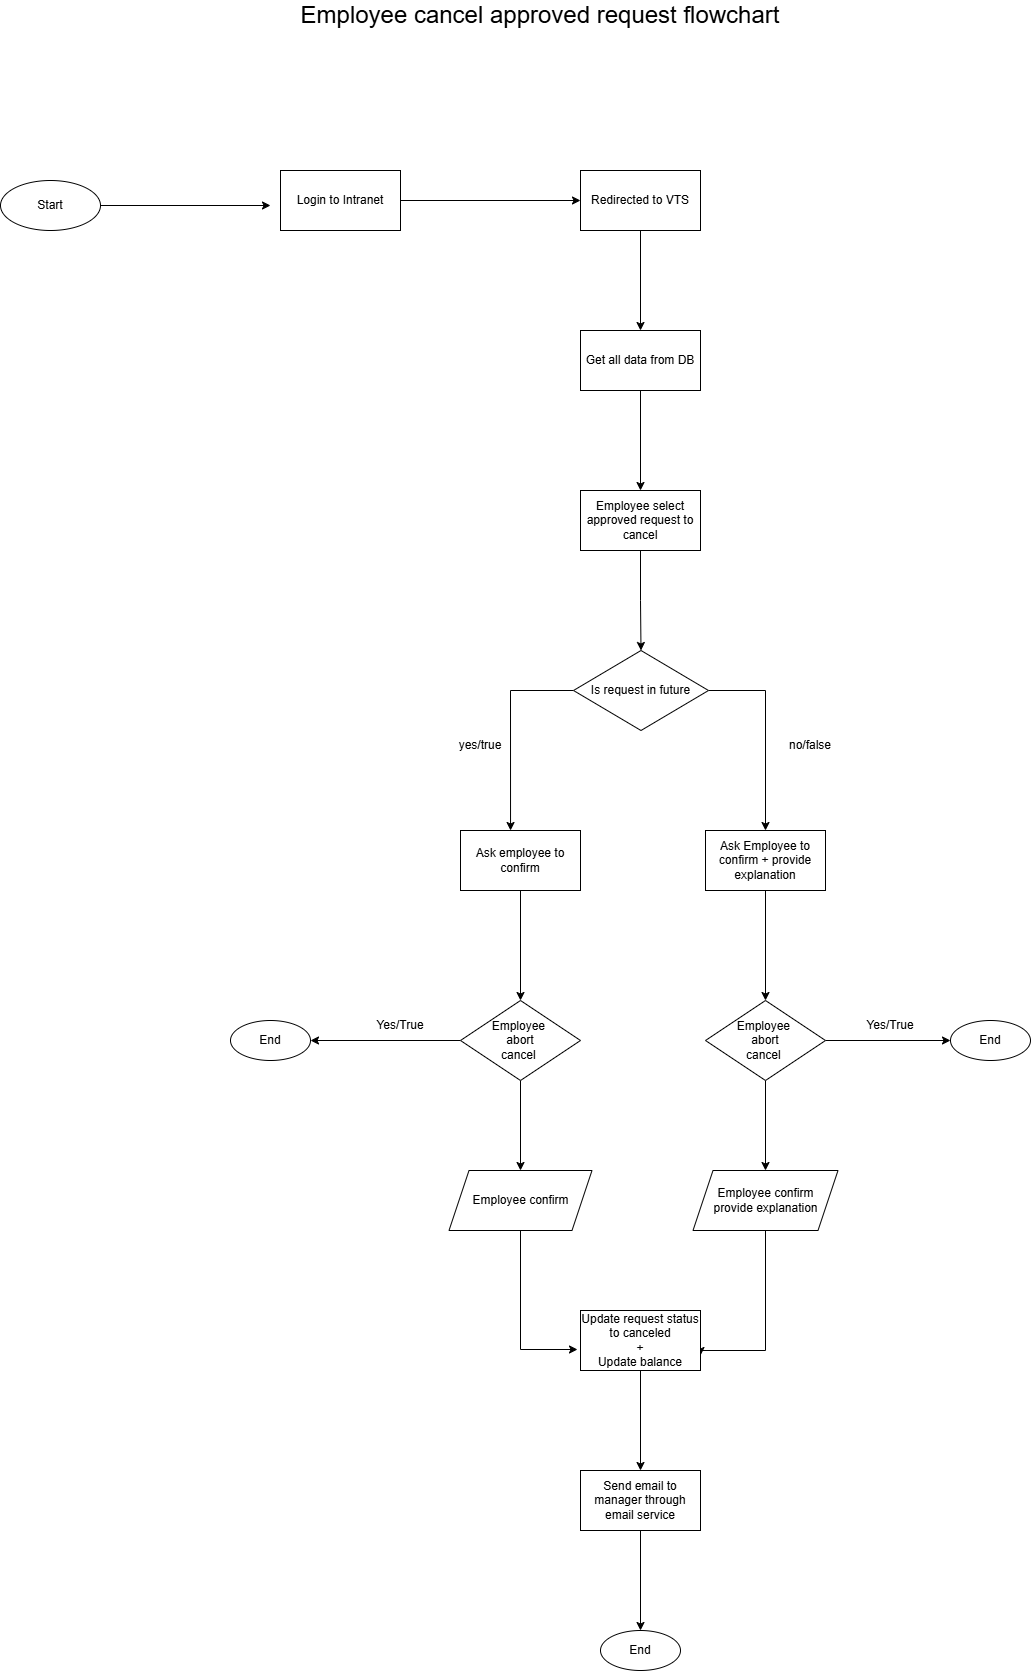

The diagram above was exported from draw.io. Its source (the exported page's mxGraphModel, read from the mxfile embedded in the PNG):
<mxGraphModel dx="2066" dy="1145" grid="1" gridSize="10" guides="1" tooltips="1" connect="1" arrows="1" fold="1" page="1" pageScale="1" pageWidth="4681" pageHeight="3300" math="0" shadow="0">
  <root>
    <mxCell id="0" />
    <mxCell id="1" parent="0" />
    <mxCell id="DO3Xe2cmf7gmSaUbhAXH-1" value="&lt;font style=&quot;font-size: 24px;&quot;&gt;Employee cancel approved request flowchart&lt;/font&gt;" style="text;html=1;whiteSpace=wrap;strokeColor=none;fillColor=none;align=center;verticalAlign=middle;rounded=0;" vertex="1" parent="1">
      <mxGeometry x="450" y="50" width="540" height="30" as="geometry" />
    </mxCell>
    <mxCell id="DO3Xe2cmf7gmSaUbhAXH-6" style="edgeStyle=orthogonalEdgeStyle;rounded=0;orthogonalLoop=1;jettySize=auto;html=1;exitX=1;exitY=0.5;exitDx=0;exitDy=0;" edge="1" parent="1" source="DO3Xe2cmf7gmSaUbhAXH-2">
      <mxGeometry relative="1" as="geometry">
        <mxPoint x="450" y="255" as="targetPoint" />
      </mxGeometry>
    </mxCell>
    <mxCell id="DO3Xe2cmf7gmSaUbhAXH-2" value="Start" style="ellipse;whiteSpace=wrap;html=1;" vertex="1" parent="1">
      <mxGeometry x="180" y="230" width="100" height="50" as="geometry" />
    </mxCell>
    <mxCell id="DO3Xe2cmf7gmSaUbhAXH-7" style="edgeStyle=orthogonalEdgeStyle;rounded=0;orthogonalLoop=1;jettySize=auto;html=1;entryX=0;entryY=0.5;entryDx=0;entryDy=0;" edge="1" parent="1" source="DO3Xe2cmf7gmSaUbhAXH-3" target="DO3Xe2cmf7gmSaUbhAXH-4">
      <mxGeometry relative="1" as="geometry" />
    </mxCell>
    <mxCell id="DO3Xe2cmf7gmSaUbhAXH-3" value="Login to Intranet" style="rounded=0;whiteSpace=wrap;html=1;" vertex="1" parent="1">
      <mxGeometry x="460" y="220" width="120" height="60" as="geometry" />
    </mxCell>
    <mxCell id="DO3Xe2cmf7gmSaUbhAXH-8" style="edgeStyle=orthogonalEdgeStyle;rounded=0;orthogonalLoop=1;jettySize=auto;html=1;exitX=0.5;exitY=1;exitDx=0;exitDy=0;entryX=0.5;entryY=0;entryDx=0;entryDy=0;" edge="1" parent="1" source="DO3Xe2cmf7gmSaUbhAXH-4" target="DO3Xe2cmf7gmSaUbhAXH-5">
      <mxGeometry relative="1" as="geometry" />
    </mxCell>
    <mxCell id="DO3Xe2cmf7gmSaUbhAXH-4" value="Redirected to VTS" style="rounded=0;whiteSpace=wrap;html=1;" vertex="1" parent="1">
      <mxGeometry x="760" y="220" width="120" height="60" as="geometry" />
    </mxCell>
    <mxCell id="DO3Xe2cmf7gmSaUbhAXH-10" style="edgeStyle=orthogonalEdgeStyle;rounded=0;orthogonalLoop=1;jettySize=auto;html=1;entryX=0.5;entryY=0;entryDx=0;entryDy=0;" edge="1" parent="1" source="DO3Xe2cmf7gmSaUbhAXH-5" target="DO3Xe2cmf7gmSaUbhAXH-9">
      <mxGeometry relative="1" as="geometry" />
    </mxCell>
    <mxCell id="DO3Xe2cmf7gmSaUbhAXH-5" value="Get all data from DB" style="rounded=0;whiteSpace=wrap;html=1;" vertex="1" parent="1">
      <mxGeometry x="760" y="380" width="120" height="60" as="geometry" />
    </mxCell>
    <mxCell id="DO3Xe2cmf7gmSaUbhAXH-13" style="edgeStyle=orthogonalEdgeStyle;rounded=0;orthogonalLoop=1;jettySize=auto;html=1;entryX=0.5;entryY=0;entryDx=0;entryDy=0;" edge="1" parent="1" source="DO3Xe2cmf7gmSaUbhAXH-9" target="DO3Xe2cmf7gmSaUbhAXH-11">
      <mxGeometry relative="1" as="geometry" />
    </mxCell>
    <mxCell id="DO3Xe2cmf7gmSaUbhAXH-9" value="Employee select approved request to cancel" style="rounded=0;whiteSpace=wrap;html=1;" vertex="1" parent="1">
      <mxGeometry x="760" y="540" width="120" height="60" as="geometry" />
    </mxCell>
    <mxCell id="DO3Xe2cmf7gmSaUbhAXH-16" style="edgeStyle=orthogonalEdgeStyle;rounded=0;orthogonalLoop=1;jettySize=auto;html=1;exitX=1;exitY=0.5;exitDx=0;exitDy=0;entryX=0.5;entryY=0;entryDx=0;entryDy=0;" edge="1" parent="1" source="DO3Xe2cmf7gmSaUbhAXH-11" target="DO3Xe2cmf7gmSaUbhAXH-15">
      <mxGeometry relative="1" as="geometry">
        <mxPoint x="950" y="740" as="targetPoint" />
      </mxGeometry>
    </mxCell>
    <mxCell id="DO3Xe2cmf7gmSaUbhAXH-17" style="edgeStyle=orthogonalEdgeStyle;rounded=0;orthogonalLoop=1;jettySize=auto;html=1;exitX=0;exitY=0.5;exitDx=0;exitDy=0;entryX=0.417;entryY=0;entryDx=0;entryDy=0;entryPerimeter=0;" edge="1" parent="1" source="DO3Xe2cmf7gmSaUbhAXH-11" target="DO3Xe2cmf7gmSaUbhAXH-14">
      <mxGeometry relative="1" as="geometry">
        <mxPoint x="690" y="740" as="targetPoint" />
      </mxGeometry>
    </mxCell>
    <mxCell id="DO3Xe2cmf7gmSaUbhAXH-11" value="Is request in future" style="rhombus;whiteSpace=wrap;html=1;" vertex="1" parent="1">
      <mxGeometry x="753" y="700" width="135" height="80" as="geometry" />
    </mxCell>
    <mxCell id="DO3Xe2cmf7gmSaUbhAXH-23" style="edgeStyle=orthogonalEdgeStyle;rounded=0;orthogonalLoop=1;jettySize=auto;html=1;entryX=0.5;entryY=0;entryDx=0;entryDy=0;" edge="1" parent="1" source="DO3Xe2cmf7gmSaUbhAXH-14" target="DO3Xe2cmf7gmSaUbhAXH-20">
      <mxGeometry relative="1" as="geometry" />
    </mxCell>
    <mxCell id="DO3Xe2cmf7gmSaUbhAXH-14" value="Ask employee to confirm" style="rounded=0;whiteSpace=wrap;html=1;" vertex="1" parent="1">
      <mxGeometry x="640" y="880" width="120" height="60" as="geometry" />
    </mxCell>
    <mxCell id="DO3Xe2cmf7gmSaUbhAXH-22" style="edgeStyle=orthogonalEdgeStyle;rounded=0;orthogonalLoop=1;jettySize=auto;html=1;entryX=0.5;entryY=0;entryDx=0;entryDy=0;" edge="1" parent="1" source="DO3Xe2cmf7gmSaUbhAXH-15">
      <mxGeometry relative="1" as="geometry">
        <mxPoint x="945" y="1050" as="targetPoint" />
      </mxGeometry>
    </mxCell>
    <mxCell id="DO3Xe2cmf7gmSaUbhAXH-15" value="Ask Employee to confirm + provide explanation" style="rounded=0;whiteSpace=wrap;html=1;" vertex="1" parent="1">
      <mxGeometry x="885" y="880" width="120" height="60" as="geometry" />
    </mxCell>
    <mxCell id="DO3Xe2cmf7gmSaUbhAXH-18" value="yes/true" style="text;html=1;whiteSpace=wrap;strokeColor=none;fillColor=none;align=center;verticalAlign=middle;rounded=0;" vertex="1" parent="1">
      <mxGeometry x="630" y="780" width="60" height="30" as="geometry" />
    </mxCell>
    <mxCell id="DO3Xe2cmf7gmSaUbhAXH-19" value="no/false" style="text;html=1;whiteSpace=wrap;strokeColor=none;fillColor=none;align=center;verticalAlign=middle;rounded=0;" vertex="1" parent="1">
      <mxGeometry x="960" y="780" width="60" height="30" as="geometry" />
    </mxCell>
    <mxCell id="DO3Xe2cmf7gmSaUbhAXH-27" style="edgeStyle=orthogonalEdgeStyle;rounded=0;orthogonalLoop=1;jettySize=auto;html=1;entryX=1;entryY=0.5;entryDx=0;entryDy=0;" edge="1" parent="1" source="DO3Xe2cmf7gmSaUbhAXH-20" target="DO3Xe2cmf7gmSaUbhAXH-25">
      <mxGeometry relative="1" as="geometry" />
    </mxCell>
    <mxCell id="DO3Xe2cmf7gmSaUbhAXH-34" style="edgeStyle=orthogonalEdgeStyle;rounded=0;orthogonalLoop=1;jettySize=auto;html=1;entryX=0.5;entryY=0;entryDx=0;entryDy=0;" edge="1" parent="1" source="DO3Xe2cmf7gmSaUbhAXH-20" target="DO3Xe2cmf7gmSaUbhAXH-31">
      <mxGeometry relative="1" as="geometry" />
    </mxCell>
    <mxCell id="DO3Xe2cmf7gmSaUbhAXH-20" value="Employee&amp;nbsp;&lt;div&gt;abort&lt;/div&gt;&lt;div&gt;cancel&amp;nbsp;&lt;/div&gt;" style="rhombus;whiteSpace=wrap;html=1;" vertex="1" parent="1">
      <mxGeometry x="640" y="1050" width="120" height="80" as="geometry" />
    </mxCell>
    <mxCell id="DO3Xe2cmf7gmSaUbhAXH-28" style="edgeStyle=orthogonalEdgeStyle;rounded=0;orthogonalLoop=1;jettySize=auto;html=1;exitX=1;exitY=0.5;exitDx=0;exitDy=0;entryX=0;entryY=0.5;entryDx=0;entryDy=0;" edge="1" parent="1" source="DO3Xe2cmf7gmSaUbhAXH-24" target="DO3Xe2cmf7gmSaUbhAXH-26">
      <mxGeometry relative="1" as="geometry" />
    </mxCell>
    <mxCell id="DO3Xe2cmf7gmSaUbhAXH-33" style="edgeStyle=orthogonalEdgeStyle;rounded=0;orthogonalLoop=1;jettySize=auto;html=1;entryX=0.5;entryY=0;entryDx=0;entryDy=0;" edge="1" parent="1" source="DO3Xe2cmf7gmSaUbhAXH-24" target="DO3Xe2cmf7gmSaUbhAXH-32">
      <mxGeometry relative="1" as="geometry" />
    </mxCell>
    <mxCell id="DO3Xe2cmf7gmSaUbhAXH-24" value="Employee&amp;nbsp;&lt;div&gt;abort&lt;/div&gt;&lt;div&gt;cancel&amp;nbsp;&lt;/div&gt;" style="rhombus;whiteSpace=wrap;html=1;" vertex="1" parent="1">
      <mxGeometry x="885" y="1050" width="120" height="80" as="geometry" />
    </mxCell>
    <mxCell id="DO3Xe2cmf7gmSaUbhAXH-25" value="End" style="ellipse;whiteSpace=wrap;html=1;" vertex="1" parent="1">
      <mxGeometry x="410" y="1070" width="80" height="40" as="geometry" />
    </mxCell>
    <mxCell id="DO3Xe2cmf7gmSaUbhAXH-26" value="End" style="ellipse;whiteSpace=wrap;html=1;" vertex="1" parent="1">
      <mxGeometry x="1130" y="1070" width="80" height="40" as="geometry" />
    </mxCell>
    <mxCell id="DO3Xe2cmf7gmSaUbhAXH-29" value="Yes/True" style="text;html=1;whiteSpace=wrap;strokeColor=none;fillColor=none;align=center;verticalAlign=middle;rounded=0;" vertex="1" parent="1">
      <mxGeometry x="550" y="1060" width="60" height="30" as="geometry" />
    </mxCell>
    <mxCell id="DO3Xe2cmf7gmSaUbhAXH-30" value="Yes/True" style="text;html=1;whiteSpace=wrap;strokeColor=none;fillColor=none;align=center;verticalAlign=middle;rounded=0;" vertex="1" parent="1">
      <mxGeometry x="1040" y="1060" width="60" height="30" as="geometry" />
    </mxCell>
    <mxCell id="DO3Xe2cmf7gmSaUbhAXH-36" style="edgeStyle=orthogonalEdgeStyle;rounded=0;orthogonalLoop=1;jettySize=auto;html=1;entryX=-0.025;entryY=0.65;entryDx=0;entryDy=0;entryPerimeter=0;" edge="1" parent="1" source="DO3Xe2cmf7gmSaUbhAXH-31" target="DO3Xe2cmf7gmSaUbhAXH-35">
      <mxGeometry relative="1" as="geometry">
        <mxPoint x="700" y="1400" as="targetPoint" />
        <Array as="points">
          <mxPoint x="700" y="1399" />
        </Array>
      </mxGeometry>
    </mxCell>
    <mxCell id="DO3Xe2cmf7gmSaUbhAXH-31" value="Employee confirm" style="shape=parallelogram;perimeter=parallelogramPerimeter;whiteSpace=wrap;html=1;fixedSize=1;" vertex="1" parent="1">
      <mxGeometry x="628.5" y="1220" width="143" height="60" as="geometry" />
    </mxCell>
    <mxCell id="DO3Xe2cmf7gmSaUbhAXH-37" style="edgeStyle=orthogonalEdgeStyle;rounded=0;orthogonalLoop=1;jettySize=auto;html=1;entryX=1;entryY=0.75;entryDx=0;entryDy=0;" edge="1" parent="1" source="DO3Xe2cmf7gmSaUbhAXH-32" target="DO3Xe2cmf7gmSaUbhAXH-35">
      <mxGeometry relative="1" as="geometry">
        <mxPoint x="945" y="1400" as="targetPoint" />
        <Array as="points">
          <mxPoint x="945" y="1400" />
          <mxPoint x="880" y="1400" />
        </Array>
      </mxGeometry>
    </mxCell>
    <mxCell id="DO3Xe2cmf7gmSaUbhAXH-32" value="Employee confirm&lt;div&gt;provide explanation&lt;/div&gt;" style="shape=parallelogram;perimeter=parallelogramPerimeter;whiteSpace=wrap;html=1;fixedSize=1;" vertex="1" parent="1">
      <mxGeometry x="872.5" y="1220" width="145" height="60" as="geometry" />
    </mxCell>
    <mxCell id="DO3Xe2cmf7gmSaUbhAXH-39" style="edgeStyle=orthogonalEdgeStyle;rounded=0;orthogonalLoop=1;jettySize=auto;html=1;entryX=0.5;entryY=0;entryDx=0;entryDy=0;" edge="1" parent="1" source="DO3Xe2cmf7gmSaUbhAXH-35" target="DO3Xe2cmf7gmSaUbhAXH-38">
      <mxGeometry relative="1" as="geometry" />
    </mxCell>
    <mxCell id="DO3Xe2cmf7gmSaUbhAXH-35" value="Update request status to canceled&lt;div&gt;+&lt;/div&gt;&lt;div&gt;Update balance&lt;/div&gt;" style="rounded=0;whiteSpace=wrap;html=1;" vertex="1" parent="1">
      <mxGeometry x="760" y="1360" width="120" height="60" as="geometry" />
    </mxCell>
    <mxCell id="DO3Xe2cmf7gmSaUbhAXH-41" style="edgeStyle=orthogonalEdgeStyle;rounded=0;orthogonalLoop=1;jettySize=auto;html=1;entryX=0.5;entryY=0;entryDx=0;entryDy=0;" edge="1" parent="1" source="DO3Xe2cmf7gmSaUbhAXH-38" target="DO3Xe2cmf7gmSaUbhAXH-40">
      <mxGeometry relative="1" as="geometry" />
    </mxCell>
    <mxCell id="DO3Xe2cmf7gmSaUbhAXH-38" value="Send email to manager through email service" style="rounded=0;whiteSpace=wrap;html=1;" vertex="1" parent="1">
      <mxGeometry x="760" y="1520" width="120" height="60" as="geometry" />
    </mxCell>
    <mxCell id="DO3Xe2cmf7gmSaUbhAXH-40" value="End" style="ellipse;whiteSpace=wrap;html=1;" vertex="1" parent="1">
      <mxGeometry x="780" y="1680" width="80" height="40" as="geometry" />
    </mxCell>
  </root>
</mxGraphModel>